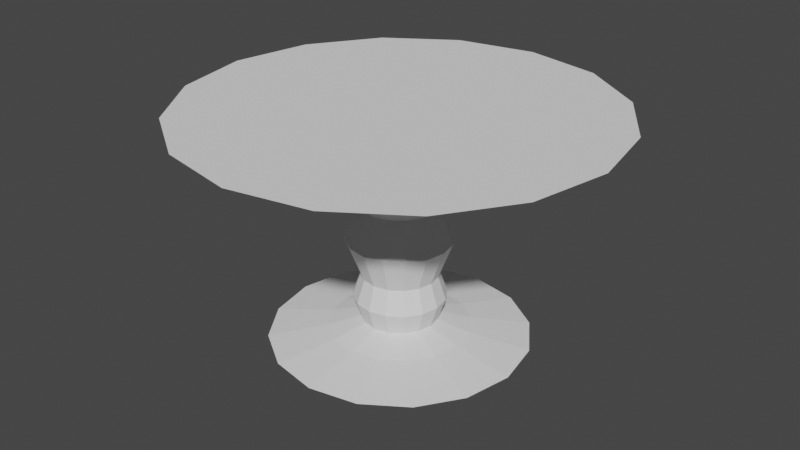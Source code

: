 # Source: Tornado.blend  (saved by Blender 2.83.19; exported with 4.5.12 LTS)
import bpy
from mathutils import Matrix  # noqa: F401  (used for matrix-valued properties, if any)

bpy.ops.wm.read_factory_settings(use_empty=True)
scene = bpy.context.scene
scene.name = 'Scene'

# ---- collections
col_collection = bpy.data.collections.new('Collection'); scene.collection.children.link(col_collection)

# ---- world
world_world = bpy.data.worlds.new('World'); scene.world = world_world
world_world.use_nodes = True; world_world.node_tree.nodes.clear()
_N = world_world.node_tree.nodes; _L = world_world.node_tree.links
n0 = _N.new('ShaderNodeOutputWorld'); n0.name = 'World Output'; n0.location = (300, 300)
n1 = _N.new('ShaderNodeBackground'); n1.name = 'Background'; n1.location = (10, 300)
n1.inputs[0].default_value = (0.05088, 0.05088, 0.05088, 1.0)
_L.new(n1.outputs[0], n0.inputs[0])
n0.is_active_output = True
world_world.color = (0.05088, 0.05088, 0.05088)
world_world.use_sun_shadow = False
world_world.sun_shadow_jitter_overblur = 0.0

# ---- meshes
me_cylinder_001 = bpy.data.meshes.new('Cylinder.001')
me_cylinder_001.from_pydata([(-3.456e-06, 26.52, -7.823), (-8.515e-07, 7.823, 20.57), (10.15, 24.5, -7.823), (2.994, 7.227, 20.57), (18.75, 18.75, -7.823), (5.532, 5.532, 20.57), (24.5, 10.15, -7.823), (7.227, 2.994, 20.57), (26.52, -9.271e-07, -7.823), (7.823, -1.894e-07, 20.57), (24.5, -10.15, -7.823), (7.227, -2.994, 20.57), (18.75, -18.75, -7.823), (5.532, -5.532, 20.57), (10.15, -24.5, -7.823), (2.994, -7.227, 20.57), (5.48e-07, -26.52, -7.823), (3.297e-07, -7.823, 20.57), (-10.15, -24.5, -7.823), (-2.994, -7.227, 20.57), (-18.75, -18.75, -7.823), (-5.532, -5.532, 20.57), (-24.5, -10.15, -7.823), (-7.227, -2.994, 20.57), (-26.52, 5.483e-07, -7.823), (-7.823, 2.458e-07, 20.57), (-24.5, 10.15, -7.823), (-7.227, 2.994, 20.57), (-18.75, 18.75, -7.823), (-5.532, 5.532, 20.57), (-10.15, 24.5, -7.823), (-2.994, 7.227, 20.57), (-8.515e-07, 7.823, -3.973), (2.994, 7.227, -3.973), (5.532, 5.532, -3.973), (7.227, 2.994, -3.973), (7.823, -1.894e-07, -3.973), (7.227, -2.994, -3.973), (5.532, -5.532, -3.973), (2.994, -7.227, -3.973), (3.297e-07, -7.823, -3.973), (-2.994, -7.227, -3.973), (-5.532, -5.532, -3.973), (-7.227, -2.994, -3.973), (-7.823, 2.458e-07, -3.973), (-7.227, 2.994, -3.973), (-5.532, 5.532, -3.973), (-2.994, 7.227, -3.973), (-1.279e-06, 9.432, 0.7652), (3.61, 8.714, 0.7652), (6.67, 6.67, 0.7652), (8.714, 3.61, 0.7652), (9.432, -2.394e-07, 0.7652), (8.714, -3.61, 0.7652), (6.67, -6.67, 0.7652), (3.61, -8.714, 0.7652), (1.449e-07, -9.432, 0.7652), (-3.61, -8.714, 0.7652), (-6.67, -6.67, 0.7652), (-8.714, -3.61, 0.7652), (-9.432, 2.854e-07, 0.7652), (-8.714, 3.61, 0.7652), (-6.67, 6.67, 0.7652), (-3.61, 8.714, 0.7652), (-8.515e-07, 7.823, 5.642), (2.994, 7.227, 5.642), (5.532, 5.532, 5.642), (7.227, 2.994, 5.642), (7.823, -1.894e-07, 5.642), (7.227, -2.994, 5.642), (5.532, -5.532, 5.642), (2.994, -7.227, 5.642), (3.297e-07, -7.823, 5.642), (-2.994, -7.227, 5.642), (-5.532, -5.532, 5.642), (-7.227, -2.994, 5.642), (-7.823, 2.458e-07, 5.642), (-7.227, 2.994, 5.642), (-5.532, 5.532, 5.642), (-2.994, 7.227, 5.642), (-1.287e-06, 10.65, 13.22), (4.077, 9.843, 13.22), (7.534, 7.534, 13.22), (9.843, 4.077, 13.22), (10.65, -3.049e-07, 13.22), (9.843, -4.077, 13.22), (7.534, -7.534, 13.22), (4.077, -9.843, 13.22), (3.218e-07, -10.65, 13.22), (-4.077, -9.843, 13.22), (-7.534, -7.534, 13.22), (-9.843, -4.077, 13.22), (-10.65, 2.879e-07, 13.22), (-9.843, 4.077, 13.22), (-7.534, 7.534, 13.22), (-4.077, 9.843, 13.22), (5.532, 13.36, -5.898), (10.22, 10.22, -5.898), (13.36, 5.532, -5.898), (14.46, -4.006e-07, -5.898), (13.36, -5.532, -5.898), (10.22, -10.22, -5.898), (5.532, -13.36, -5.898), (4.523e-07, -14.46, -5.898), (-5.532, -13.36, -5.898), (-10.22, -10.22, -5.898), (-13.36, -5.532, -5.898), (-14.46, 4.037e-07, -5.898), (-13.36, 5.532, -5.898), (-10.22, 10.22, -5.898), (-5.532, 13.36, -5.898), (-1.731e-06, 14.46, -5.898), (-2.417e-06, 14.33, 28.12), (5.483, 13.24, 28.12), (10.13, 10.13, 28.12), (13.24, 5.483, 28.12), (14.33, -4.461e-07, 28.12), (13.24, -5.483, 28.12), (10.13, -10.13, 28.12), (5.483, -13.24, 28.12), (-2.536e-07, -14.33, 28.12), (-5.483, -13.24, 28.12), (-10.13, -10.13, 28.12), (-13.24, -5.483, 28.12), (-14.33, 3.51e-07, 28.12), (-13.24, 5.483, 28.12), (-10.13, 10.13, 28.12), (-5.483, 13.24, 28.12), (-4.233e-06, 20.24, 32.53), (7.747, 18.7, 32.53), (14.31, 14.31, 32.53), (18.7, 7.747, 32.53), (20.24, -9.394e-07, 32.53), (18.7, -7.747, 32.53), (14.31, -14.31, 32.53), (7.747, -18.7, 32.53), (-1.176e-06, -20.24, 32.53), (-7.747, -18.7, 32.53), (-14.31, -14.31, 32.53), (-18.7, -7.747, 32.53), (-20.24, 1.869e-07, 32.53), (-18.7, 7.747, 32.53), (-14.31, 14.31, 32.53), (-7.747, 18.7, 32.53), (-8.384e-06, 43.53, 39.45), (16.66, 40.22, 39.45), (30.78, 30.78, 39.45), (40.22, 16.66, 39.45), (43.53, -1.669e-06, 39.45), (40.22, -16.66, 39.45), (30.78, -30.78, 39.45), (16.66, -40.22, 39.45), (-1.811e-06, -43.53, 39.45), (-16.66, -40.22, 39.45), (-30.78, -30.78, 39.45), (-40.22, -16.66, 39.45), (-43.53, 7.525e-07, 39.45), (-40.22, 16.66, 39.45), (-30.78, 30.78, 39.45), (-16.66, 40.22, 39.45)], [], [(80, 1, 3, 81), (81, 3, 5, 82), (82, 5, 7, 83), (83, 7, 9, 84), (84, 9, 11, 85), (85, 11, 13, 86), (86, 13, 15, 87), (87, 15, 17, 88), (88, 17, 19, 89), (89, 19, 21, 90), (90, 21, 23, 91), (91, 23, 25, 92), (92, 25, 27, 93), (93, 27, 29, 94), (25, 23, 123, 124), (94, 29, 31, 95), (95, 31, 1, 80), (110, 47, 32, 111), (109, 46, 47, 110), (108, 45, 46, 109), (107, 44, 45, 108), (106, 43, 44, 107), (105, 42, 43, 106), (104, 41, 42, 105), (103, 40, 41, 104), (102, 39, 40, 103), (101, 38, 39, 102), (100, 37, 38, 101), (99, 36, 37, 100), (98, 35, 36, 99), (97, 34, 35, 98), (96, 33, 34, 97), (111, 32, 33, 96), (47, 63, 48, 32), (46, 62, 63, 47), (45, 61, 62, 46), (44, 60, 61, 45), (43, 59, 60, 44), (42, 58, 59, 43), (41, 57, 58, 42), (40, 56, 57, 41), (39, 55, 56, 40), (38, 54, 55, 39), (37, 53, 54, 38), (36, 52, 53, 37), (35, 51, 52, 36), (34, 50, 51, 35), (33, 49, 50, 34), (32, 48, 49, 33), (63, 79, 64, 48), (62, 78, 79, 63), (61, 77, 78, 62), (60, 76, 77, 61), (59, 75, 76, 60), (58, 74, 75, 59), (57, 73, 74, 58), (56, 72, 73, 57), (55, 71, 72, 56), (54, 70, 71, 55), (53, 69, 70, 54), (52, 68, 69, 53), (51, 67, 68, 52), (50, 66, 67, 51), (49, 65, 66, 50), (48, 64, 65, 49), (79, 95, 80, 64), (78, 94, 95, 79), (77, 93, 94, 78), (76, 92, 93, 77), (75, 91, 92, 76), (74, 90, 91, 75), (73, 89, 90, 74), (72, 88, 89, 73), (71, 87, 88, 72), (70, 86, 87, 71), (69, 85, 86, 70), (68, 84, 85, 69), (67, 83, 84, 68), (66, 82, 83, 67), (65, 81, 82, 66), (64, 80, 81, 65), (0, 111, 96, 2), (2, 96, 97, 4), (4, 97, 98, 6), (6, 98, 99, 8), (8, 99, 100, 10), (10, 100, 101, 12), (12, 101, 102, 14), (14, 102, 103, 16), (16, 103, 104, 18), (18, 104, 105, 20), (20, 105, 106, 22), (22, 106, 107, 24), (24, 107, 108, 26), (26, 108, 109, 28), (28, 109, 110, 30), (30, 110, 111, 0), (125, 124, 140, 141), (11, 9, 116, 117), (21, 19, 121, 122), (31, 29, 126, 127), (7, 5, 114, 115), (17, 15, 119, 120), (3, 1, 112, 113), (27, 25, 124, 125), (13, 11, 117, 118), (23, 21, 122, 123), (1, 31, 127, 112), (9, 7, 115, 116), (19, 17, 120, 121), (29, 27, 125, 126), (5, 3, 113, 114), (15, 13, 118, 119), (139, 138, 154, 155), (118, 117, 133, 134), (126, 125, 141, 142), (119, 118, 134, 135), (127, 126, 142, 143), (120, 119, 135, 136), (113, 112, 128, 129), (112, 127, 143, 128), (121, 120, 136, 137), (114, 113, 129, 130), (122, 121, 137, 138), (115, 114, 130, 131), (123, 122, 138, 139), (116, 115, 131, 132), (124, 123, 139, 140), (117, 116, 132, 133), (132, 131, 147, 148), (140, 139, 155, 156), (133, 132, 148, 149), (141, 140, 156, 157), (134, 133, 149, 150), (142, 141, 157, 158), (135, 134, 150, 151), (143, 142, 158, 159), (136, 135, 151, 152), (129, 128, 144, 145), (128, 143, 159, 144), (137, 136, 152, 153), (130, 129, 145, 146), (138, 137, 153, 154), (131, 130, 146, 147), (4, 6, 8, 10), (2, 4, 10, 12), (0, 2, 12, 14), (14, 16, 30, 0), (16, 18, 28, 30), (18, 20, 26, 28), (20, 22, 24, 26), (148, 147, 150, 149), (147, 146, 151, 150), (146, 145, 152, 151), (145, 144, 153, 152), (154, 153, 144, 159), (155, 154, 159, 158), (156, 155, 158, 157)])
_uv = me_cylinder_001.uv_layers.new(name='UVMap')
_uv.uv.foreach_set('vector', [1.0, 0.4088, 1.0, 0.4762, 0.9375, 0.4762, 0.9375, 0.4088, 0.9375, 0.4088, 0.9375, 0.4762, 0.875, 0.4762, 0.875, 0.4088, 0.875, 0.4088, 0.875, 0.4762, 0.8125, 0.4762, 0.8125, 0.4088, 0.8125, 0.4088, 0.8125, 0.4762, 0.75, 0.4762, 0.75, 0.4088, 0.75, 0.4088, 0.75, 0.4762, 0.6875, 0.4762, 0.6875, 0.4088, 0.6875, 0.4088, 0.6875, 0.4762, 0.625, 0.4762, 0.625, 0.4088, 0.625, 0.4088, 0.625, 0.4762, 0.5625, 0.4762, 0.5625, 0.4088, 0.5625, 0.4088, 0.5625, 0.4762, 0.5, 0.4762, 0.5, 0.4088, 0.5, 0.4088, 0.5, 0.4762, 0.4375, 0.4762, 0.4375, 0.4088, 0.4375, 0.4088, 0.4375, 0.4762, 0.375, 0.4762, 0.375, 0.4088, 0.375, 0.4088, 0.375, 0.4762, 0.3125, 0.4762, 0.3125, 0.4088, 0.3125, 0.4088, 0.3125, 0.4762, 0.25, 0.4762, 0.25, 0.4088, 0.25, 0.4088, 0.25, 0.4762, 0.1875, 0.4762, 0.1875, 0.4088, 0.1875, 0.4088, 0.1875, 0.4762, 0.125, 0.4762, 0.125, 0.4088, 0.25, 0.4762, 0.3125, 0.4762, 0.3125, 0.5904, 0.25, 0.5904, 0.125, 0.4088, 0.125, 0.4762, 0.0625, 0.4762, 0.0625, 0.4088, 0.0625, 0.4088, 0.0625, 0.4762, 0.0, 0.4762, 0.0, 0.4088, 0.0625, 0.1182, 0.0625, 0.2343, 0.0, 0.2343, 0.0, 0.1182, 0.125, 0.1182, 0.125, 0.2343, 0.0625, 0.2343, 0.0625, 0.1182, 0.1875, 0.1182, 0.1875, 0.2343, 0.125, 0.2343, 0.125, 0.1182, 0.25, 0.1182, 0.25, 0.2343, 0.1875, 0.2343, 0.1875, 0.1182, 0.3125, 0.1182, 0.3125, 0.2343, 0.25, 0.2343, 0.25, 0.1182, 0.375, 0.1182, 0.375, 0.2343, 0.3125, 0.2343, 0.3125, 0.1182, 0.4375, 0.1182, 0.4375, 0.2343, 0.375, 0.2343, 0.375, 0.1182, 0.5, 0.1182, 0.5, 0.2343, 0.4375, 0.2343, 0.4375, 0.1182, 0.5625, 0.1182, 0.5625, 0.2343, 0.5, 0.2343, 0.5, 0.1182, 0.625, 0.1182, 0.625, 0.2343, 0.5625, 0.2343, 0.5625, 0.1182, 0.6875, 0.1182, 0.6875, 0.2343, 0.625, 0.2343, 0.625, 0.1182, 0.75, 0.1182, 0.75, 0.2343, 0.6875, 0.2343, 0.6875, 0.1182, 0.8125, 0.1182, 0.8125, 0.2343, 0.75, 0.2343, 0.75, 0.1182, 0.875, 0.1182, 0.875, 0.2343, 0.8125, 0.2343, 0.8125, 0.1182, 0.9375, 0.1182, 0.9375, 0.2343, 0.875, 0.2343, 0.875, 0.1182, 1.0, 0.1182, 1.0, 0.2343, 0.9375, 0.2343, 0.9375, 0.1182, 0.0625, 0.2343, 0.0625, 0.2906, 0.0, 0.2906, 0.0, 0.2343, 0.125, 0.2343, 0.125, 0.2906, 0.0625, 0.2906, 0.0625, 0.2343, 0.1875, 0.2343, 0.1875, 0.2906, 0.125, 0.2906, 0.125, 0.2343, 0.25, 0.2343, 0.25, 0.2906, 0.1875, 0.2906, 0.1875, 0.2343, 0.3125, 0.2343, 0.3125, 0.2906, 0.25, 0.2906, 0.25, 0.2343, 0.375, 0.2343, 0.375, 0.2906, 0.3125, 0.2906, 0.3125, 0.2343, 0.4375, 0.2343, 0.4375, 0.2906, 0.375, 0.2906, 0.375, 0.2343, 0.5, 0.2343, 0.5, 0.2906, 0.4375, 0.2906, 0.4375, 0.2343, 0.5625, 0.2343, 0.5625, 0.2906, 0.5, 0.2906, 0.5, 0.2343, 0.625, 0.2343, 0.625, 0.2906, 0.5625, 0.2906, 0.5625, 0.2343, 0.6875, 0.2343, 0.6875, 0.2906, 0.625, 0.2906, 0.625, 0.2343, 0.75, 0.2343, 0.75, 0.2906, 0.6875, 0.2906, 0.6875, 0.2343, 0.8125, 0.2343, 0.8125, 0.2906, 0.75, 0.2906, 0.75, 0.2343, 0.875, 0.2343, 0.875, 0.2906, 0.8125, 0.2906, 0.8125, 0.2343, 0.9375, 0.2343, 0.9375, 0.2906, 0.875, 0.2906, 0.875, 0.2343, 1.0, 0.2343, 1.0, 0.2906, 0.9375, 0.2906, 0.9375, 0.2343, 0.0625, 0.2906, 0.0625, 0.35, 0.0, 0.35, 0.0, 0.2906, 0.125, 0.2906, 0.125, 0.35, 0.0625, 0.35, 0.0625, 0.2906, 0.1875, 0.2906, 0.1875, 0.35, 0.125, 0.35, 0.125, 0.2906, 0.25, 0.2906, 0.25, 0.35, 0.1875, 0.35, 0.1875, 0.2906, 0.3125, 0.2906, 0.3125, 0.35, 0.25, 0.35, 0.25, 0.2906, 0.375, 0.2906, 0.375, 0.35, 0.3125, 0.35, 0.3125, 0.2906, 0.4375, 0.2906, 0.4375, 0.35, 0.375, 0.35, 0.375, 0.2906, 0.5, 0.2906, 0.5, 0.35, 0.4375, 0.35, 0.4375, 0.2906, 0.5625, 0.2906, 0.5625, 0.35, 0.5, 0.35, 0.5, 0.2906, 0.625, 0.2906, 0.625, 0.35, 0.5625, 0.35, 0.5625, 0.2906, 0.6875, 0.2906, 0.6875, 0.35, 0.625, 0.35, 0.625, 0.2906, 0.75, 0.2906, 0.75, 0.35, 0.6875, 0.35, 0.6875, 0.2906, 0.8125, 0.2906, 0.8125, 0.35, 0.75, 0.35, 0.75, 0.2906, 0.875, 0.2906, 0.875, 0.35, 0.8125, 0.35, 0.8125, 0.2906, 0.9375, 0.2906, 0.9375, 0.35, 0.875, 0.35, 0.875, 0.2906, 1.0, 0.2906, 1.0, 0.35, 0.9375, 0.35, 0.9375, 0.2906, 0.0625, 0.35, 0.0625, 0.4088, 0.0, 0.4088, 0.0, 0.35, 0.125, 0.35, 0.125, 0.4088, 0.0625, 0.4088, 0.0625, 0.35, 0.1875, 0.35, 0.1875, 0.4088, 0.125, 0.4088, 0.125, 0.35, 0.25, 0.35, 0.25, 0.4088, 0.1875, 0.4088, 0.1875, 0.35, 0.3125, 0.35, 0.3125, 0.4088, 0.25, 0.4088, 0.25, 0.35, 0.375, 0.35, 0.375, 0.4088, 0.3125, 0.4088, 0.3125, 0.35, 0.4375, 0.35, 0.4375, 0.4088, 0.375, 0.4088, 0.375, 0.35, 0.5, 0.35, 0.5, 0.4088, 0.4375, 0.4088, 0.4375, 0.35, 0.5625, 0.35, 0.5625, 0.4088, 0.5, 0.4088, 0.5, 0.35, 0.625, 0.35, 0.625, 0.4088, 0.5625, 0.4088, 0.5625, 0.35, 0.6875, 0.35, 0.6875, 0.4088, 0.625, 0.4088, 0.625, 0.35, 0.75, 0.35, 0.75, 0.4088, 0.6875, 0.4088, 0.6875, 0.35, 0.8125, 0.35, 0.8125, 0.4088, 0.75, 0.4088, 0.75, 0.35, 0.875, 0.35, 0.875, 0.4088, 0.8125, 0.4088, 0.8125, 0.35, 0.9375, 0.35, 0.9375, 0.4088, 0.875, 0.4088, 0.875, 0.35, 1.0, 0.35, 1.0, 0.4088, 0.9375, 0.4088, 0.9375, 0.35, 1.0, 0.003906, 1.0, 0.1182, 0.9375, 0.1182, 0.9375, 0.003906, 0.9375, 0.003906, 0.9375, 0.1182, 0.875, 0.1182, 0.875, 0.003906, 0.875, 0.003906, 0.875, 0.1182, 0.8125, 0.1182, 0.8125, 0.003906, 0.8125, 0.003906, 0.8125, 0.1182, 0.75, 0.1182, 0.75, 0.003906, 0.75, 0.003906, 0.75, 0.1182, 0.6875, 0.1182, 0.6875, 0.003906, 0.6875, 0.003906, 0.6875, 0.1182, 0.625, 0.1182, 0.625, 0.003906, 0.625, 0.003906, 0.625, 0.1182, 0.5625, 0.1182, 0.5625, 0.003906, 0.5625, 0.003906, 0.5625, 0.1182, 0.5, 0.1182, 0.5, 0.003906, 0.5, 0.003906, 0.5, 0.1182, 0.4375, 0.1182, 0.4375, 0.003906, 0.4375, 0.003906, 0.4375, 0.1182, 0.375, 0.1182, 0.375, 0.003906, 0.375, 0.003906, 0.375, 0.1182, 0.3125, 0.1182, 0.3125, 0.003906, 0.3125, 0.003906, 0.3125, 0.1182, 0.25, 0.1182, 0.25, 0.003906, 0.25, 0.003906, 0.25, 0.1182, 0.1875, 0.1182, 0.1875, 0.003906, 0.1875, 0.003906, 0.1875, 0.1182, 0.125, 0.1182, 0.125, 0.003906, 0.125, 0.003906, 0.125, 0.1182, 0.0625, 0.1182, 0.0625, 0.003906, 0.0625, 0.003906, 0.0625, 0.1182, 0.0, 0.1182, 0.0, 0.003906, 0.1875, 0.5903, 0.25, 0.5903, 0.25, 0.7779, 0.1875, 0.7779, 0.6875, 0.4762, 0.75, 0.4762, 0.75, 0.5904, 0.6875, 0.5904, 0.375, 0.4762, 0.4375, 0.4762, 0.4375, 0.5904, 0.375, 0.5904, 0.0625, 0.4762, 0.125, 0.4762, 0.125, 0.5904, 0.0625, 0.5904, 0.8125, 0.4762, 0.875, 0.4762, 0.875, 0.5904, 0.8125, 0.5904, 0.5, 0.4762, 0.5625, 0.4762, 0.5625, 0.5904, 0.5, 0.5904, 0.9375, 0.4762, 1.0, 0.4762, 1.0, 0.5904, 0.9375, 0.5904, 0.1875, 0.4762, 0.25, 0.4762, 0.25, 0.5904, 0.1875, 0.5904, 0.625, 0.4762, 0.6875, 0.4762, 0.6875, 0.5904, 0.625, 0.5904, 0.3125, 0.4762, 0.375, 0.4762, 0.375, 0.5904, 0.3125, 0.5904, 0.0, 0.4762, 0.0625, 0.4762, 0.0625, 0.5904, 0.0, 0.5904, 0.75, 0.4762, 0.8125, 0.4762, 0.8125, 0.5904, 0.75, 0.5904, 0.4375, 0.4762, 0.5, 0.4762, 0.5, 0.5904, 0.4375, 0.5904, 0.125, 0.4762, 0.1875, 0.4762, 0.1875, 0.5904, 0.125, 0.5904, 0.875, 0.4762, 0.9375, 0.4762, 0.9375, 0.5904, 0.875, 0.5904, 0.5625, 0.4762, 0.625, 0.4762, 0.625, 0.5904, 0.5625, 0.5904, 0.3125, 0.7779, 0.375, 0.7779, 0.375, 1.0, 0.3125, 1.0, 0.625, 0.5903, 0.6875, 0.5903, 0.6875, 0.7779, 0.625, 0.7779, 0.125, 0.5903, 0.1875, 0.5903, 0.1875, 0.7779, 0.125, 0.7779, 0.5625, 0.5903, 0.625, 0.5903, 0.625, 0.7779, 0.5625, 0.7779, 0.0625, 0.5903, 0.125, 0.5903, 0.125, 0.7779, 0.0625, 0.7779, 0.5, 0.5903, 0.5625, 0.5903, 0.5625, 0.7779, 0.5, 0.7779, 0.9375, 0.5903, 1.0, 0.5903, 1.0, 0.7779, 0.9375, 0.7779, 0.0, 0.5903, 0.0625, 0.5903, 0.0625, 0.7779, 0.0, 0.7779, 0.4375, 0.5903, 0.5, 0.5903, 0.5, 0.7779, 0.4375, 0.7779, 0.875, 0.5903, 0.9375, 0.5903, 0.9375, 0.7779, 0.875, 0.7779, 0.375, 0.5903, 0.4375, 0.5903, 0.4375, 0.7779, 0.375, 0.7779, 0.8125, 0.5903, 0.875, 0.5903, 0.875, 0.7779, 0.8125, 0.7779, 0.3125, 0.5903, 0.375, 0.5903, 0.375, 0.7779, 0.3125, 0.7779, 0.75, 0.5903, 0.8125, 0.5903, 0.8125, 0.7779, 0.75, 0.7779, 0.25, 0.5903, 0.3125, 0.5903, 0.3125, 0.7779, 0.25, 0.7779, 0.6875, 0.5903, 0.75, 0.5903, 0.75, 0.7779, 0.6875, 0.7779, 0.75, 0.7779, 0.8125, 0.7779, 0.8125, 1.0, 0.75, 1.0, 0.25, 0.7779, 0.3125, 0.7779, 0.3125, 1.0, 0.25, 1.0, 0.6875, 0.7779, 0.75, 0.7779, 0.75, 1.0, 0.6875, 1.0, 0.1875, 0.7779, 0.25, 0.7779, 0.25, 1.0, 0.1875, 1.0, 0.625, 0.7779, 0.6875, 0.7779, 0.6875, 1.0, 0.625, 1.0, 0.125, 0.7779, 0.1875, 0.7779, 0.1875, 1.0, 0.125, 1.0, 0.5625, 0.7779, 0.625, 0.7779, 0.625, 1.0, 0.5625, 1.0, 0.0625, 0.7779, 0.125, 0.7779, 0.125, 1.0, 0.0625, 1.0, 0.5, 0.7779, 0.5625, 0.7779, 0.5625, 1.0, 0.5, 1.0, 0.9375, 0.7779, 1.0, 0.7779, 1.0, 1.0, 0.9375, 1.0, 0.0, 0.7779, 0.0625, 0.7779, 0.0625, 1.0, 0.0, 1.0, 0.4375, 0.7779, 0.5, 0.7779, 0.5, 1.0, 0.4375, 1.0, 0.875, 0.7779, 0.9375, 0.7779, 0.9375, 1.0, 0.875, 1.0, 0.375, 0.7779, 0.4375, 0.7779, 0.4375, 1.0, 0.375, 1.0, 0.8125, 0.7779, 0.875, 0.7779, 0.875, 1.0, 0.8125, 1.0, 0.875, 0.003906, 0.8125, 0.003906, 0.75, 0.003906, 0.6875, 0.003906, 0.9375, 0.003906, 0.875, 0.003906, 0.6875, 0.003906, 0.625, 0.003906, 1.0, 0.003906, 0.9375, 0.003906, 0.625, 0.003906, 0.5625, 0.003906, 0.5625, 0.003906, 0.5, 0.003906, 0.0625, 0.003906, 1.0, 0.003906, 0.5, 0.003906, 0.4375, 0.003906, 0.125, 0.003906, 0.0625, 0.003906, 0.4375, 0.003906, 0.375, 0.003906, 0.1875, 0.003906, 0.125, 0.003906, 0.375, 0.003906, 0.3125, 0.003906, 0.25, 0.003906, 0.1875, 0.003906, 0.75, 1.0, 0.8125, 1.0, 0.625, 1.0, 0.6875, 1.0, 0.8125, 1.0, 0.875, 1.0, 0.5625, 1.0, 0.625, 1.0, 0.875, 1.0, 0.9375, 1.0, 0.5, 1.0, 0.5625, 1.0, 0.9375, 1.0, 1.0, 1.0, 0.4375, 1.0, 0.5, 1.0, 0.375, 1.0, 0.4375, 1.0, 0.0, 1.0, 0.0625, 1.0, 0.3125, 1.0, 0.375, 1.0, 0.0625, 1.0, 0.125, 1.0, 0.25, 1.0, 0.3125, 1.0, 0.125, 1.0, 0.1875, 1.0])
me_cylinder_001.use_remesh_fix_poles = True
me_cylinder_001.use_remesh_preserve_attributes = False
me_cylinder_001.use_mirror_vertex_groups = False
me_cylinder_001.update()

# ---- objects
ob_cylinder = bpy.data.objects.new('Cylinder', me_cylinder_001)

# ---- transforms, parenting, visibility, modifiers, constraints
ob_cylinder.location = (0.0, 0.0, 0.0)
ob_cylinder.lineart.crease_threshold = 0.0

# ---- collection membership
col_collection.objects.link(ob_cylinder)

# ---- scene / render settings (as saved in the file)
scene.frame_start = 1; scene.frame_end = 250; scene.frame_set(14)
scene.render.engine = 'BLENDER_EEVEE_NEXT'
scene.cycles.use_denoising = False
scene.cycles.samples = 128
scene.cycles.sampling_pattern = 'TABULATED_SOBOL'
scene.cycles.use_adaptive_sampling = False
scene.cycles.use_light_tree = False
scene.view_settings.view_transform = 'Filmic'
bpy.context.view_layer.update()

# ---- added for rendering (the .blend has no active camera and no usable light): camera, sun
cam_auto = bpy.data.cameras.new('AutoCamera')
cam_auto.lens = 50.0
cam_auto.sensor_width = 36.0
cam_auto.clip_end = 2141.58
ob_auto_camera = bpy.data.objects.new('AutoCamera', cam_auto)
scene.collection.objects.link(ob_auto_camera)
ob_auto_camera.location = (122.028, -146.433, 113.437)
ob_auto_camera.rotation_euler = (1.09748, -7.21219e-08, 0.694738)
scene.camera = ob_auto_camera
light_auto_sun = bpy.data.lights.new('AutoSun', 'SUN')
light_auto_sun.energy = 3.0
light_auto_sun.angle = 0.0523599
ob_auto_sun = bpy.data.objects.new('AutoSun', light_auto_sun)
scene.collection.objects.link(ob_auto_sun)
ob_auto_sun.rotation_euler = (0.872665, 0.174533, 0.523599)
bpy.context.view_layer.update()
